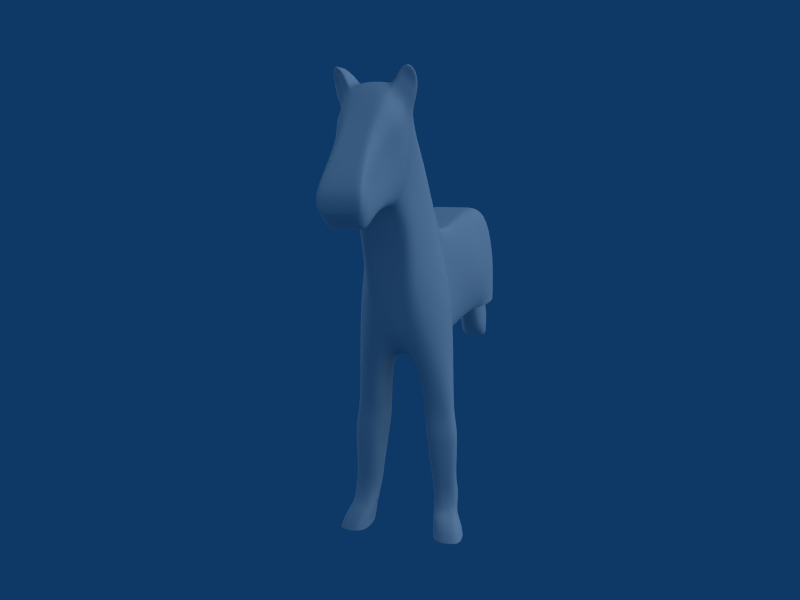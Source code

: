# Source: cheval_playmobil_modeling6.blend  (saved by Blender 2.57.0; exported with 4.5.12 LTS)
import bpy
from mathutils import Matrix  # noqa: F401  (used for matrix-valued properties, if any)

bpy.ops.wm.read_factory_settings(use_empty=True)
scene = bpy.context.scene
scene.name = 'Scene'

# ---- collections
col_collection_1 = bpy.data.collections.new('Collection 1'); scene.collection.children.link(col_collection_1)
col_collection_2 = bpy.data.collections.new('Collection 2'); scene.collection.children.link(col_collection_2)
col_collection_3 = bpy.data.collections.new('Collection 3'); scene.collection.children.link(col_collection_3)
col_collection_3.hide_render = True
col_collection_3.hide_viewport = True

# ---- world
world_world = bpy.data.worlds.new('World'); scene.world = world_world
world_world.color = (0.05656, 0.2208, 0.4)
world_world.use_sun_shadow = False
world_world.sun_shadow_jitter_overblur = 0.0
world_world.cycles.sampling_method = 'MANUAL'
world_world.cycles.sample_map_resolution = 256

# ---- cameras
cam_camera = bpy.data.cameras.new('Camera')
cam_camera.clip_end = 100.0
cam_camera.lens = 35.0
cam_camera.dof.focus_distance = 0.0
cam_camera.dof.aperture_fstop = 128.0

# ---- lights
light_hemi_001 = bpy.data.lights.new('Hemi.001', 'SUN')
light_hemi_001.transmission_factor = 0.0
light_hemi_001.angle = 1.571
light_hemi_001.energy = 0.75
light_hemi_001.shadow_buffer_clip_start = 0.5
light_hemi_001.shadow_soft_size = 1.0
light_hemi_001.shadow_cascade_max_distance = 1000.0
light_hemi_001.cycles.use_multiple_importance_sampling = False
light_hemi = bpy.data.lights.new('Hemi', 'SUN')
light_hemi.transmission_factor = 0.0
light_hemi.angle = 1.571
light_hemi.energy = 0.5
light_hemi.shadow_buffer_clip_start = 0.5
light_hemi.shadow_soft_size = 1.0
light_hemi.shadow_cascade_max_distance = 1000.0
light_hemi.cycles.use_multiple_importance_sampling = False
light_spot = bpy.data.lights.new('Spot', 'SUN')
light_spot.transmission_factor = 0.0
light_spot.angle = 1.571
light_spot.energy = 1.0
light_spot.shadow_buffer_clip_start = 0.5
light_spot.shadow_soft_size = 1.0
light_spot.shadow_cascade_max_distance = 1000.0
light_spot.cycles.use_multiple_importance_sampling = False

# ---- meshes
me_plane_002 = bpy.data.meshes.new('Plane.002')
me_plane_002.from_pydata([(0.3828, -0.5654, 0.3449), (0.5444, -2.922, -0.3851), (0.0, -2.922, -0.3183), (0.6728, -1.997, 0.2662), (0.0, -0.5654, 0.3449), (0.0, -1.484, 1.659), (0.5681, -2.476, 1.141), (0.0, -3.175, 0.3837), (0.5893, -3.175, 0.3837), (0.3285, -1.484, 1.659), (0.3381, -3.182, 2.905), (0.4265, -3.423, 0.7909), (0.0, -3.423, 0.7909), (0.5781, -3.083, 1.934), (0.0, -3.182, 2.905), (0.0, -3.931, 2.872), (0.632, -3.672, 1.862), (0.0, -3.785, 0.7981), (0.5059, -3.785, 0.7981), (0.3608, -3.924, 2.812), (0.2734, -4.594, 2.085), (0.4714, -4.201, 0.7753), (0.0, -4.201, 0.7753), (0.4251, -4.201, 1.593), (0.0, -4.594, 2.085), (0.0, -5.204, 1.427), (0.3751, -4.758, 1.055), (0.0, -4.583, 0.6777), (0.3997, -4.583, 0.6777), (0.3519, -5.204, 1.427), (0.4072, -5.477, 1.056), (0.3267, -4.902, 0.4615), (0.0, -4.902, 0.4615), (0.4323, -5.082, 0.7622), (0.0, -5.477, 1.056), (0.0, -5.259, 0.5676), (0.0, -5.435, 0.7569), (0.3239, -5.259, 0.5676), (0.0, -5.116, 0.4774), (0.3306, -5.116, 0.4774), (0.3607, -5.435, 0.7569), (0.3218, -3.589, 2.896), (0.0, -3.557, 2.952), (0.4662, -3.604, 0.7945), (0.6051, -3.377, 1.898), (0.0, -3.604, 0.7945), (0.5019, -1.281, 0.3056), (0.4483, -1.98, 1.4), (0.5434, -3.151, 2.447), (0.5788, -3.701, 2.453), (0.4128, -4.398, 1.839), (0.3635, -4.981, 1.241), (0.4198, -5.279, 0.9092), (0.3423, -5.347, 0.6623), (0.0, -5.347, 0.6623), (0.6305, -3.416, 2.347), (0.3182, 0.5763, 0.0135), (0.0, 0.5763, 0.0135), (0.0, 1.385, 0.1775), (0.4153, 1.385, 0.1775), (0.8281, 2.528, 0.6124), (0.0, 2.528, 0.6124), (0.0, 3.78, 0.1792), (0.7333, 3.78, 0.1792), (0.8439, 4.261, -1.201), (1.019, 3.029, -0.7164), (1.003, 1.517, -0.9921), (0.3182, 0.7775, -1.215), (0.4994, -0.3554, -1.137), (0.4881, -0.5641, -2.345), (0.3843, 0.7513, -2.599), (0.863, 2.042, -2.039), (1.104, 3.053, -1.863), (0.6695, 4.122, -1.985), (0.0, 4.122, -1.985), (0.0, 4.27, -0.9788), (0.9694, -1.398, -0.9106), (0.8779, -2.163, -0.9166), (0.4644, -2.655, -1.238), (0.7977, -2.076, -2.709), (1.012, -1.766, -2.709), (0.9628, -1.105, -2.62), (0.0, 2.042, -2.039), (0.0, 0.7513, -2.599), (0.0, -0.5587, -2.463), (0.0, -2.309, -2.341), (0.0, -2.655, -1.318), (0.2245, -2.922, -0.3459), (0.1578, -0.5654, 0.3449), (0.1354, -1.484, 1.659), (0.243, -3.175, 0.3837), (0.1759, -3.423, 0.7909), (0.1394, -3.182, 2.905), (0.1524, -3.931, 2.872), (0.2086, -3.785, 0.7981), (0.1944, -4.201, 0.7753), (0.1444, -4.594, 2.085), (0.1451, -5.204, 1.427), (0.1648, -4.583, 0.6777), (0.1347, -4.902, 0.4615), (0.1679, -5.477, 1.056), (0.1487, -5.435, 0.7569), (0.1363, -5.116, 0.4774), (0.1335, -5.259, 0.5676), (0.1459, -3.557, 2.948), (0.1922, -3.604, 0.7945), (0.1411, -5.347, 0.6623), (0.1312, 0.5763, 0.0135), (0.1712, 1.385, 0.1775), (0.3414, 2.528, 0.6124), (0.3024, 3.78, 0.1792), (0.2761, 4.122, -1.985), (0.348, 4.261, -1.201), (0.2847, -2.143, -2.575), (0.1915, -2.655, -1.285), (0.348, 4.43, -1.299), (0.3024, 4.72, -0.08067), (0.0, 4.43, -1.299), (0.0, 4.72, -0.08067), (0.0, 5.206, -0.6256), (0.0, 4.676, -2.603), (0.3024, 5.206, -0.6256), (0.348, 4.676, -2.603), (0.348, 5.206, -3.264), (0.3024, 5.595, -1.666), (0.0, 5.206, -3.264), (0.0, 5.595, -1.666), (0.0, 6.154, -2.169), (0.0, 5.852, -3.604), (0.3024, 6.154, -2.169), (0.348, 5.852, -3.604), (0.348, 6.17, -3.469), (0.0, 6.17, -3.469), (0.0, 6.083, -3.151), (0.348, 6.083, -3.151), (0.348, 6.276, -2.977), (0.0, 6.276, -2.977), (0.0, 5.979, -2.475), (0.348, 5.979, -2.475), (0.3736, -1.842, -3.653), (0.9715, -1.314, -3.663), (1.077, -1.65, -3.677), (0.8269, -1.808, -3.676), (0.388, -1.039, -3.639), (0.4213, -0.8918, -3.979), (0.9177, -1.891, -3.972), (1.18, -1.686, -3.973), (1.063, -1.249, -3.981), (0.407, -1.935, -3.96), (0.5497, -1.763, -5.041), (1.053, -1.369, -5.062), (1.106, -1.62, -5.055), (0.9451, -1.737, -5.053), (0.5524, -1.164, -5.061), (0.5975, -1.04, -5.31), (0.9521, -1.705, -5.302), (1.17, -1.62, -5.304), (1.117, -1.223, -5.311), (0.5819, -1.73, -5.291), (0.6205, -1.815, -5.68), (1.106, -1.452, -5.7), (1.158, -1.62, -5.693), (1.015, -1.789, -5.691), (0.6361, -1.302, -5.699), (0.6922, -1.303, -6.216), (1.205, -2.246, -6.208), (1.348, -2.094, -6.209), (1.296, -1.475, -6.217), (0.6766, -2.278, -6.196), (1.308, -2.027, -6.029), (1.168, -2.174, -6.027), (1.246, -1.421, -6.036), (0.6747, -1.202, -6.035), (0.6591, -2.206, -6.015), (1.214, -1.863, -5.819), (1.086, -2.032, -5.817), (1.165, -1.44, -5.826), (0.6505, -1.264, -5.825), (0.635, -2.062, -5.805), (0.4423, -0.9232, 0.3253), (0.3884, -1.732, 1.53), (0.4171, -3.088, 2.663), (0.4692, -3.778, 2.566), (0.3815, -4.496, 1.962), (0.3577, -5.092, 1.334), (0.4135, -5.378, 0.9827), (0.3515, -5.391, 0.7096), (0.0, -5.391, 0.7096), (0.7344, -0.8765, -1.024), (0.7254, -0.8347, -2.483), (0.1449, -5.391, 0.7096), (0.6797, -1.176, -3.651), (0.7419, -1.071, -3.98), (0.8027, -1.267, -5.062), (0.8572, -1.132, -5.311), (0.8708, -1.377, -5.7), (0.994, -1.389, -6.216), (0.9604, -1.311, -6.036), (0.9079, -1.352, -5.826), (1.342, -2.083, -6.181), (1.199, -2.234, -6.179), (1.288, -1.466, -6.188), (0.6895, -1.287, -6.187), (0.6739, -2.267, -6.168), (0.9887, -1.377, -6.188), (0.5565, -3.701, 2.803), (0.5044, -3.199, 2.826), (0.6769, -3.392, 2.599), (0.7335, -3.655, 2.658), (0.5845, -3.246, 2.632), (0.4459, -3.645, 3.07), (0.4937, -3.92, 3.053), (0.4096, -3.244, 3.004), (0.5144, -3.391, 3.137), (0.553, -3.895, 3.136), (0.5304, -3.68, 3.147), (0.6485, -3.336, 2.854), (0.7785, -3.61, 2.847), (0.7398, -3.455, 2.85), (0.5688, -3.302, 2.979), (0.6293, -3.677, 2.995), (0.7413, -3.768, 3.141), (0.6316, -3.437, 3.093), (0.7299, -3.55, 3.041), (0.7666, -3.674, 3.05), (0.6924, -3.426, 3.022), (0.6406, -3.745, 3.204), (0.6683, -3.872, 3.192), (0.5989, -3.545, 3.189), (0.6934, -3.633, 3.129), (0.0, -3.993, 0.7867), (0.4887, -3.993, 0.7867), (0.5286, -3.937, 1.728), (0.3717, -4.262, 2.478), (0.0, -4.262, 2.478), (0.5894, -4.033, 2.223), (0.2015, -3.993, 0.7867), (0.1484, -4.262, 2.478), (0.5028, -4.151, 2.348)], [], [(3, 1, 8, 6), (6, 8, 11, 13), (23, 21, 28, 26), (26, 28, 31, 33), (33, 31, 39, 37), (11, 43, 44, 13), (43, 18, 16, 44), (46, 3, 6, 47), (47, 6, 13, 48), (50, 23, 26, 51), (51, 26, 33, 52), (52, 33, 37, 53), (44, 55, 48, 13), (16, 49, 55, 44), (56, 0, 68, 67), (63, 60, 65, 64), (60, 59, 66, 65), (59, 56, 67, 66), (66, 67, 70, 71), (65, 66, 71, 72), (64, 65, 72, 73), (67, 68, 69, 70), (3, 46, 76, 77), (1, 3, 77, 78), (78, 77, 80, 79), (77, 76, 81, 80), (70, 69, 84, 83), (71, 70, 83, 82), (4, 88, 89, 5), (88, 0, 9, 89), (1, 87, 90, 8), (87, 2, 7, 90), (8, 90, 91, 11), (90, 7, 12, 91), (5, 89, 92, 14), (89, 9, 10, 92), (24, 96, 97, 25), (96, 20, 29, 97), (21, 95, 98, 28), (95, 22, 27, 98), (28, 98, 99, 31), (98, 27, 32, 99), (25, 97, 100, 34), (97, 29, 30, 100), (34, 100, 101, 36), (100, 30, 40, 101), (31, 99, 102, 39), (99, 32, 38, 102), (35, 103, 102, 38), (103, 37, 39, 102), (41, 104, 92, 10), (104, 42, 14, 92), (19, 93, 104, 41), (93, 15, 42, 104), (45, 105, 91, 12), (105, 43, 11, 91), (17, 94, 105, 45), (94, 18, 43, 105), (54, 106, 103, 35), (106, 53, 37, 103), (4, 88, 107, 57), (88, 0, 56, 107), (57, 107, 108, 58), (107, 56, 59, 108), (58, 108, 109, 61), (108, 59, 60, 109), (61, 109, 110, 62), (109, 60, 63, 110), (73, 111, 112, 64), (111, 74, 75, 112), (110, 63, 64, 112), (79, 113, 114, 78), (113, 85, 86, 114), (78, 114, 87, 1), (114, 86, 2, 87), (110, 112, 115, 116), (112, 75, 117, 115), (62, 110, 116, 118), (118, 116, 121, 119), (115, 117, 120, 122), (116, 115, 122, 121), (121, 122, 123, 124), (122, 120, 125, 123), (119, 121, 124, 126), (126, 124, 129, 127), (123, 125, 128, 130), (130, 128, 132, 131), (131, 132, 133, 134), (134, 133, 136, 135), (135, 136, 137, 138), (127, 129, 138, 137), (123, 130, 131, 134), (123, 134, 135, 138), (123, 138, 129, 124), (113, 79, 142, 139), (80, 81, 140, 141), (79, 80, 141, 142), (142, 141, 146, 145), (141, 140, 147, 146), (139, 142, 145, 148), (148, 145, 152, 149), (146, 147, 150, 151), (145, 146, 151, 152), (152, 151, 156, 155), (151, 150, 157, 156), (149, 152, 155, 158), (158, 155, 162, 159), (156, 157, 160, 161), (155, 156, 161, 162), (69, 84, 85, 113), (69, 113, 139, 143), (139, 148, 144, 143), (144, 148, 149, 153), (149, 158, 154, 153), (154, 158, 159, 163), (161, 174, 175, 162), (174, 169, 170, 175), (160, 176, 174, 161), (176, 171, 169, 174), (162, 175, 178, 159), (175, 170, 173, 178), (159, 178, 177, 163), (178, 173, 172, 177), (0, 179, 180, 9), (179, 46, 47, 180), (9, 180, 181, 10), (180, 47, 48, 181), (20, 183, 184, 29), (183, 50, 51, 184), (29, 184, 185, 30), (184, 51, 52, 185), (30, 185, 186, 40), (185, 52, 53, 186), (179, 0, 68, 188), (188, 76, 46, 179), (69, 189, 188, 68), (189, 81, 76, 188), (101, 190, 187, 36), (190, 106, 54, 187), (40, 186, 190, 101), (186, 53, 106, 190), (81, 189, 191, 140), (189, 69, 143, 191), (140, 191, 192, 147), (191, 143, 144, 192), (147, 192, 193, 150), (192, 144, 153, 193), (150, 193, 194, 157), (193, 153, 154, 194), (157, 194, 195, 160), (194, 154, 163, 195), (177, 198, 195, 163), (198, 176, 160, 195), (172, 197, 198, 177), (197, 171, 176, 198), (165, 166, 167, 196), (165, 196, 164, 168), (169, 199, 200, 170), (199, 166, 165, 200), (171, 201, 199, 169), (201, 167, 166, 199), (170, 200, 203, 173), (200, 165, 168, 203), (164, 202, 203, 168), (202, 172, 173, 203), (196, 204, 202, 164), (204, 197, 172, 202), (167, 201, 204, 196), (201, 171, 197, 204), (49, 182, 205, 208), (182, 19, 211, 205), (181, 48, 209, 206), (10, 181, 206, 212), (55, 49, 208, 207), (48, 55, 207, 209), (19, 41, 210, 211), (41, 10, 212, 210), (210, 212, 213, 215), (211, 210, 215, 214), (209, 207, 218, 216), (207, 208, 217, 218), (212, 206, 219, 213), (206, 209, 216, 219), (205, 211, 214, 220), (208, 205, 220, 217), (217, 220, 221, 224), (220, 214, 227, 221), (219, 216, 225, 222), (213, 219, 222, 228), (218, 217, 224, 223), (216, 218, 223, 225), (214, 215, 226, 227), (215, 213, 228, 226), (223, 229, 222, 225), (229, 226, 228, 222), (224, 221, 229, 223), (221, 227, 226, 229), (18, 231, 232, 16), (231, 21, 23, 232), (16, 232, 235, 49), (232, 23, 50, 235), (94, 236, 231, 18), (236, 95, 21, 231), (17, 230, 236, 94), (230, 22, 95, 236), (93, 237, 234, 15), (237, 96, 24, 234), (19, 233, 237, 93), (233, 20, 96, 237), (182, 238, 233, 19), (238, 183, 20, 233), (49, 235, 238, 182), (235, 50, 183, 238)])
me_plane_002.use_remesh_preserve_volume = False
me_plane_002.use_remesh_preserve_attributes = False
me_plane_002.use_mirror_vertex_groups = False
me_plane_002.update()
me_plane = bpy.data.meshes.new('Plane')
me_plane.from_pydata([(3.586, 4.217, 0.0), (3.586, -3.808, 0.0), (-4.439, -3.808, 0.0), (-4.439, 4.217, 0.0), (-4.439, 4.217, 23.4), (3.586, -3.808, 23.4), (3.586, 4.217, 23.4)], [], [(0, 3, 2, 1), (3, 0, 6, 4), (0, 1, 5, 6)])
me_plane.use_remesh_preserve_volume = False
me_plane.use_remesh_preserve_attributes = False
me_plane.use_mirror_vertex_groups = False
me_plane.update()

# ---- objects
ob_plane_001 = bpy.data.objects.new('Plane.001', me_plane_002)
ob_hemi_001 = bpy.data.objects.new('Hemi.001', light_hemi_001)
ob_hemi = bpy.data.objects.new('Hemi', light_hemi)
ob_spot = bpy.data.objects.new('Spot', light_spot)
ob_camera = bpy.data.objects.new('Camera', cam_camera)
ob_plane = bpy.data.objects.new('Plane', me_plane)

# ---- transforms, parenting, visibility, modifiers, constraints
ob_plane_001.location = (0.0, 0.0, 0.0)
ob_plane_001.lineart.crease_threshold = 0.0
_m = ob_plane_001.modifiers.new('Mirror', 'MIRROR')
_m.use_clip = True
_m = ob_plane_001.modifiers.new('Subsurf', 'SUBSURF')
_m.uv_smooth = 'PRESERVE_CORNERS'
_m.render_levels = 4
_m.show_only_control_edges = False
ob_hemi_001.location = (-10.45, 4.262, 0.0)
ob_hemi_001.rotation_euler = (-0.0, -1.658, -0.3871)
ob_hemi_001.lineart.crease_threshold = 0.0
ob_hemi.location = (4.262, 10.45, 0.0)
ob_hemi.rotation_euler = (-1.658, -0.0, -0.3871)
ob_hemi.lineart.crease_threshold = 0.0
ob_spot.location = (10.44, -4.284, 11.82)
ob_spot.rotation_euler = (0.0, 0.8501, -0.3871)
ob_spot.lineart.crease_threshold = 0.0
ob_camera.location = (4.401, -16.82, 1.477)
ob_camera.rotation_euler = (1.401, -0.002895, -5.993)
ob_camera.lineart.crease_threshold = 0.0
ob_plane.location = (-0.4081, -0.8493, -6.411)
ob_plane.rotation_euler = (0.0, -0.0, 1.571)
ob_plane.scale = (6.0, 6.0, 1.0)
ob_plane.lineart.crease_threshold = 0.0

# ---- collection membership
col_collection_1.objects.link(ob_plane_001)
col_collection_2.objects.link(ob_hemi_001)
col_collection_2.objects.link(ob_hemi)
col_collection_2.objects.link(ob_spot)
col_collection_2.objects.link(ob_camera)
col_collection_3.objects.link(ob_plane)

# ---- scene / render settings (as saved in the file)
scene.camera = ob_camera
scene.frame_start = 1; scene.frame_end = 250; scene.frame_set(0)
scene.render.engine = 'BLENDER_EEVEE_NEXT'
scene.render.image_settings.file_format = 'JPEG'
scene.render.image_settings.color_mode = 'RGB'
scene.render.image_settings.compression = 90
scene.render.resolution_x = 800
scene.render.resolution_y = 600
scene.render.pixel_aspect_x = 100.0
scene.render.pixel_aspect_y = 100.0
scene.render.fps = 25
scene.render.dither_intensity = 0.0
scene.render.use_compositing = False
scene.render.use_sequencer = False
scene.render.bake_margin = 2
scene.render.bake_bias = 0.0
scene.render.use_stamp_time = False
scene.render.use_stamp_date = False
scene.render.use_stamp_frame = False
scene.render.use_stamp_camera = False
scene.render.use_stamp_scene = False
scene.render.use_stamp_filename = False
scene.render.use_stamp_render_time = False
scene.render.stamp_font_size = 0
scene.cycles.use_denoising = False
scene.cycles.samples = 10
scene.cycles.sampling_pattern = 'TABULATED_SOBOL'
scene.cycles.light_sampling_threshold = 0.0
scene.cycles.use_adaptive_sampling = False
scene.cycles.use_light_tree = False
scene.cycles.blur_glossy = 0.0
scene.cycles.volume_bounces = 1
scene.cycles.pixel_filter_type = 'GAUSSIAN'
scene.cycles.sample_clamp_indirect = 0.0
scene.view_settings.view_transform = 'Raw'
bpy.context.view_layer.update()
